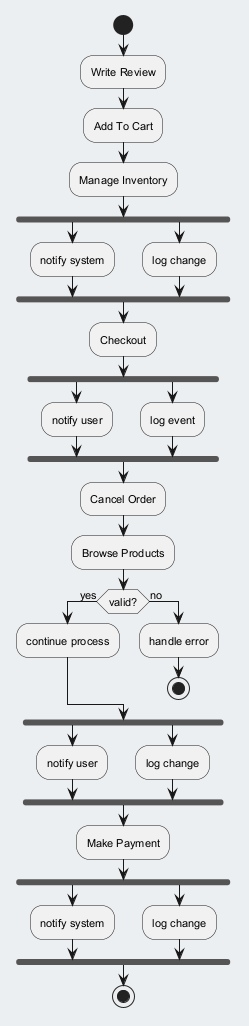

The diagram above was rendered by PlantUML. Its source (embedded in the PNG):
@startuml
skinparam backgroundColor #ECEFF1
skinparam classBackgroundColor #FFFFFF
skinparam classBorderColor #455A64
skinparam defaultFontSize 11
start
:Write Review;
:Add To Cart;
:Manage Inventory;
fork
:notify system;
fork again
:log change;
end fork
:Checkout;
fork
:notify user;
fork again
:log event;
end fork
:Cancel Order;
:Browse Products;
if (valid?) then (yes)
:continue process;
else (no)
:handle error;
stop
endif
fork
:notify user;
fork again
:log change;
end fork
:Make Payment;
fork
:notify system;
fork again
:log change;
end fork
stop
@enduml